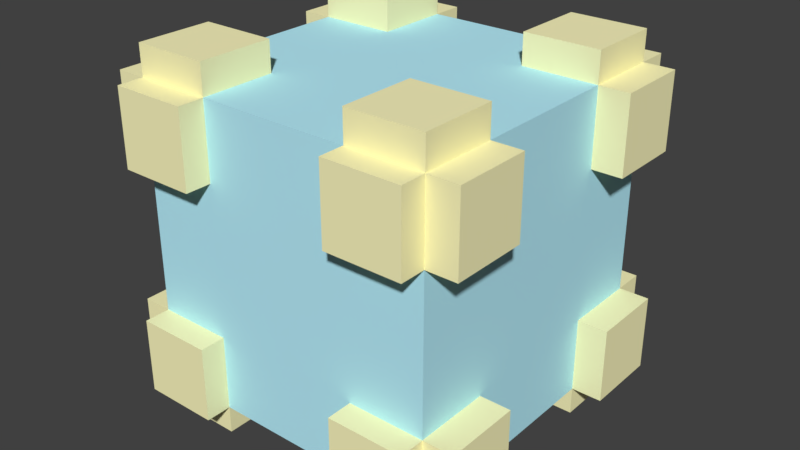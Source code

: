 # Source: PlayerDice.blend  (saved by Blender 2.79.0; exported with 4.5.12 LTS)
import bpy
from mathutils import Matrix  # noqa: F401  (used for matrix-valued properties, if any)

bpy.ops.wm.read_factory_settings(use_empty=True)
scene = bpy.context.scene
scene.name = 'Scene'

# ---- collections
col_collection_1 = bpy.data.collections.new('Collection 1'); scene.collection.children.link(col_collection_1)

# ---- materials (node trees are filled in below, after node groups)
mat_diebase = bpy.data.materials.new('DieBase')
mat_diebase.alpha_threshold = 0.0
mat_diebase.use_transparent_shadow = False
mat_diebase.diffuse_color = (0.491, 0.8746, 1.0, 1.0)
mat_diebase.roughness = 0.5
mat_pegs = bpy.data.materials.new('Pegs')
mat_pegs.alpha_threshold = 0.0
mat_pegs.use_transparent_shadow = False
mat_pegs.diffuse_color = (1.0, 0.9554, 0.5364, 1.0)
mat_pegs.roughness = 0.5

# ---- material node trees

# ---- world
world_world = bpy.data.worlds.new('World'); scene.world = world_world
world_world.color = (0.05088, 0.05088, 0.05088)
world_world.use_sun_shadow = False
world_world.sun_shadow_jitter_overblur = 0.0
world_world.cycles.sampling_method = 'MANUAL'

# ---- meshes
me_cube_002 = bpy.data.meshes.new('Cube.002')
me_cube_002.from_pydata([(-1.042, -0.8702, 0.0963), (-1.042, -0.8702, 2.096), (-1.042, 1.13, 0.0963), (-1.042, 1.13, 2.096), (0.958, -0.8702, 0.0963), (0.958, -0.8702, 2.096), (0.958, 1.13, 0.0963), (0.958, 1.13, 2.096), (-1.042, 0.1298, 0.0963), (-1.042, -0.8702, 1.096), (-1.042, 0.1298, 2.096), (-1.042, 1.13, 1.096), (-0.04198, 1.13, 0.0963), (-0.04198, 1.13, 2.096), (0.958, 1.13, 1.096), (0.958, 0.1298, 0.0963), (0.958, 0.1298, 2.096), (0.958, -0.8702, 1.096), (-0.04198, -0.8702, 0.0963), (-0.04198, -0.8702, 2.096), (-0.04198, 0.1298, 2.096), (-0.04198, 0.1298, 0.0963), (-0.04198, -0.8702, 1.096), (0.958, 0.1298, 1.096), (-0.04198, 1.13, 1.096), (-1.042, 0.1298, 1.096), (-1.042, -0.3702, 0.0963), (-1.042, -0.8702, 1.596), (-1.042, 0.6298, 2.096), (-1.042, 1.13, 0.5963), (-0.542, 1.13, 0.0963), (0.458, 1.13, 2.096), (0.958, 1.13, 0.5963), (0.958, 0.6298, 0.0963), (0.958, -0.3702, 2.096), (0.958, -0.8702, 0.5963), (0.458, -0.8702, 0.0963), (-0.542, -0.8702, 2.096), (-1.042, 0.6298, 0.0963), (-1.042, -0.8702, 0.5963), (-1.042, -0.3702, 2.096), (-1.042, 1.13, 1.596), (0.458, 1.13, 0.0963), (-0.542, 1.13, 2.096), (0.958, 1.13, 1.596), (0.958, -0.3702, 0.0963), (0.958, 0.6298, 2.096), (0.958, -0.8702, 1.596), (-0.542, -0.8702, 0.0963), (0.458, -0.8702, 2.096), (-0.04198, -0.3702, 2.096), (-0.04198, 0.6298, 2.096), (0.458, 0.1298, 2.096), (-0.542, 0.1298, 2.096), (-0.04198, -0.3702, 0.0963), (-0.04198, 0.6298, 0.0963), (-0.542, 0.1298, 0.0963), (0.458, 0.1298, 0.0963), (-0.542, -0.8702, 1.096), (0.458, -0.8702, 1.096), (-0.04198, -0.8702, 0.5963), (-0.04198, -0.8702, 1.596), (0.958, -0.3702, 1.096), (0.958, 0.6298, 1.096), (0.958, 0.1298, 0.5963), (0.958, 0.1298, 1.596), (0.458, 1.13, 1.096), (-0.542, 1.13, 1.096), (-0.04198, 1.13, 0.5963), (-0.04198, 1.13, 1.596), (-1.042, 0.6298, 1.096), (-1.042, -0.3702, 1.096), (-1.042, 0.1298, 0.5963), (-1.042, 0.1298, 1.596), (-1.042, -0.3702, 1.596), (-1.042, -0.3702, 0.5963), (-1.042, 0.6298, 0.5963), (-0.542, 1.13, 1.596), (-0.542, 1.13, 0.5963), (0.458, 1.13, 0.5963), (0.958, 0.6298, 1.596), (0.958, 0.6298, 0.5963), (0.958, -0.3702, 0.5963), (0.458, -0.8702, 1.596), (0.458, -0.8702, 0.5963), (-0.542, -0.8702, 0.5963), (0.458, 0.6298, 0.0963), (-0.542, 0.6298, 0.0963), (-0.542, -0.3702, 0.0963), (-0.542, 0.6298, 2.096), (0.458, 0.6298, 2.096), (0.458, -0.3702, 2.096), (-0.542, -0.3702, 2.096), (0.458, -0.3702, 0.0963), (-0.542, -0.8702, 1.596), (0.958, -0.3702, 1.596), (0.458, 1.13, 1.596), (-1.042, 0.6298, 1.596), (-1.042, 0.6298, 2.296), (-1.042, 1.13, 2.296), (0.458, 1.13, 2.296), (0.958, 1.13, 2.296), (0.958, -0.3702, 2.296), (0.958, -0.8702, 2.296), (-0.542, -0.8702, 2.296), (-1.042, -0.8702, 2.296), (-1.042, -0.3702, 2.296), (-0.542, 1.13, 2.296), (0.958, 0.6298, 2.296), (0.458, -0.8702, 2.296), (-0.542, 0.6298, 2.296), (0.458, 0.6298, 2.296), (0.458, -0.3702, 2.296), (-0.542, -0.3702, 2.296), (-1.242, -0.3702, 0.0963), (-1.242, -0.8702, 0.0963), (-1.242, -0.8702, 1.596), (-1.242, -0.8702, 2.096), (-1.242, 0.6298, 2.096), (-1.242, 1.13, 2.096), (-1.242, 1.13, 0.5963), (-1.242, 1.13, 0.0963), (-1.242, 0.6298, 0.0963), (-1.242, -0.8702, 0.5963), (-1.242, -0.3702, 2.096), (-1.242, 1.13, 1.596), (-1.242, -0.3702, 1.596), (-1.242, -0.3702, 0.5963), (-1.242, 0.6298, 0.5963), (-1.242, 0.6298, 1.596), (1.158, 1.13, 0.5963), (1.158, 1.13, 0.0963), (1.158, 0.6298, 0.0963), (1.158, -0.3702, 2.096), (1.158, -0.8702, 2.096), (1.158, -0.8702, 0.5963), (1.158, -0.8702, 0.0963), (1.158, 1.13, 2.096), (1.158, 1.13, 1.596), (1.158, -0.3702, 0.0963), (1.158, 0.6298, 2.096), (1.158, -0.8702, 1.596), (1.158, 0.6298, 1.596), (1.158, 0.6298, 0.5963), (1.158, -0.3702, 0.5963), (1.158, -0.3702, 1.596), (-1.042, -0.3702, -0.08713), (-1.042, -0.8702, -0.08713), (-0.542, 1.13, -0.08713), (-1.042, 1.13, -0.08713), (0.958, 0.6298, -0.08713), (0.958, 1.13, -0.08713), (0.458, -0.8702, -0.08713), (0.958, -0.8702, -0.08713), (-1.042, 0.6298, -0.08713), (0.458, 1.13, -0.08713), (0.958, -0.3702, -0.08713), (-0.542, -0.8702, -0.08713), (0.458, 0.6298, -0.08713), (-0.542, 0.6298, -0.08713), (-0.542, -0.3702, -0.08713), (0.458, -0.3702, -0.08713), (-1.042, -1.04, 1.596), (-1.042, -1.04, 2.096), (0.958, -1.04, 0.5963), (0.958, -1.04, 0.0963), (0.458, -1.04, 0.0963), (-0.542, -1.04, 2.096), (-1.042, -1.04, 0.0963), (-1.042, -1.04, 0.5963), (0.958, -1.04, 2.096), (0.958, -1.04, 1.596), (-0.542, -1.04, 0.0963), (0.458, -1.04, 2.096), (0.458, -1.04, 1.596), (0.458, -1.04, 0.5963), (-0.542, -1.04, 0.5963), (-0.542, -1.04, 1.596), (-1.042, 1.342, 0.5963), (-1.042, 1.342, 0.0963), (-0.542, 1.342, 0.0963), (0.458, 1.342, 2.096), (0.958, 1.342, 2.096), (0.958, 1.342, 0.5963), (0.958, 1.342, 0.0963), (-1.042, 1.342, 2.096), (-1.042, 1.342, 1.596), (0.458, 1.342, 0.0963), (-0.542, 1.342, 2.096), (0.958, 1.342, 1.596), (-0.542, 1.342, 1.596), (-0.542, 1.342, 0.5963), (0.458, 1.342, 0.5963), (0.458, 1.342, 1.596)], [], [(97, 28, 118, 129), (31, 7, 182, 181), (6, 32, 130, 131), (27, 94, 177, 162), (93, 45, 156, 161), (31, 90, 111, 100), (91, 50, 19, 49), (90, 51, 20, 52), (89, 28, 10, 53), (88, 54, 18, 48), (87, 55, 21, 56), (86, 33, 15, 57), (85, 58, 9, 39), (84, 59, 22, 60), (83, 49, 19, 61), (82, 62, 17, 35), (81, 63, 23, 64), (80, 46, 16, 65), (79, 66, 14, 32), (78, 67, 24, 68), (77, 43, 13, 69), (76, 70, 11, 29), (75, 71, 25, 72), (74, 40, 10, 73), (71, 74, 73, 25), (9, 27, 74, 71), (75, 26, 114, 127), (26, 75, 72, 8), (39, 75, 127, 123), (39, 9, 71, 75), (3, 41, 125, 119), (8, 72, 76, 38), (72, 25, 70, 76), (67, 77, 69, 24), (11, 41, 77, 67), (6, 42, 187, 184), (30, 78, 68, 12), (30, 2, 179, 180), (29, 11, 67, 78), (41, 3, 185, 186), (12, 68, 79, 42), (68, 24, 66, 79), (63, 80, 65, 23), (14, 44, 80, 63), (95, 34, 133, 145), (33, 81, 64, 15), (46, 80, 142, 140), (32, 14, 63, 81), (45, 82, 144, 139), (15, 64, 82, 45), (64, 23, 62, 82), (59, 83, 61, 22), (17, 47, 83, 59), (84, 36, 166, 175), (36, 84, 60, 18), (5, 49, 173, 170), (35, 17, 59, 84), (35, 84, 175, 164), (18, 60, 85, 48), (60, 22, 58, 85), (55, 86, 57, 21), (12, 42, 86, 55), (86, 42, 155, 158), (38, 87, 56, 8), (88, 48, 157, 160), (30, 12, 55, 87), (2, 30, 148, 149), (8, 56, 88, 26), (56, 21, 54, 88), (51, 89, 53, 20), (13, 43, 89, 51), (37, 92, 113, 104), (46, 90, 52, 16), (7, 31, 100, 101), (31, 13, 51, 90), (49, 5, 103, 109), (16, 52, 91, 34), (52, 20, 50, 91), (50, 92, 37, 19), (20, 53, 92, 50), (53, 10, 40, 92), (54, 93, 36, 18), (21, 57, 93, 54), (57, 15, 45, 93), (58, 94, 27, 9), (22, 61, 94, 58), (61, 19, 37, 94), (62, 95, 47, 17), (23, 65, 95, 62), (65, 16, 34, 95), (66, 96, 44, 14), (24, 69, 96, 66), (69, 13, 31, 96), (70, 97, 41, 11), (25, 73, 97, 70), (73, 10, 28, 97), (113, 106, 105, 104), (107, 99, 98, 110), (101, 100, 111, 108), (102, 112, 109, 103), (43, 3, 99, 107), (90, 46, 108, 111), (5, 34, 102, 103), (92, 40, 106, 113), (91, 49, 109, 112), (46, 7, 101, 108), (89, 43, 107, 110), (3, 28, 98, 99), (40, 1, 105, 106), (34, 91, 112, 102), (1, 37, 104, 105), (28, 89, 110, 98), (129, 118, 119, 125), (116, 117, 124, 126), (115, 123, 127, 114), (122, 128, 120, 121), (26, 0, 115, 114), (76, 29, 120, 128), (74, 27, 116, 126), (2, 38, 122, 121), (27, 1, 117, 116), (0, 39, 123, 115), (28, 3, 119, 118), (38, 76, 128, 122), (1, 40, 124, 117), (40, 74, 126, 124), (41, 97, 129, 125), (29, 2, 121, 120), (145, 133, 134, 141), (138, 137, 140, 142), (131, 130, 143, 132), (139, 144, 135, 136), (32, 81, 143, 130), (44, 7, 137, 138), (33, 6, 131, 132), (81, 33, 132, 143), (4, 45, 139, 136), (34, 5, 134, 133), (7, 46, 140, 137), (35, 4, 136, 135), (82, 35, 135, 144), (47, 95, 145, 141), (5, 47, 141, 134), (80, 44, 138, 142), (161, 156, 153, 152), (155, 151, 150, 158), (149, 148, 159, 154), (146, 160, 157, 147), (42, 6, 151, 155), (26, 88, 160, 146), (33, 86, 158, 150), (6, 33, 150, 151), (0, 26, 146, 147), (45, 4, 153, 156), (38, 2, 149, 154), (30, 87, 159, 148), (36, 93, 161, 152), (87, 38, 154, 159), (4, 36, 152, 153), (48, 0, 147, 157), (177, 167, 163, 162), (171, 170, 173, 174), (165, 164, 175, 166), (172, 176, 169, 168), (85, 39, 169, 176), (83, 47, 171, 174), (1, 27, 162, 163), (94, 37, 167, 177), (48, 85, 176, 172), (4, 35, 164, 165), (39, 0, 168, 169), (49, 83, 174, 173), (47, 5, 170, 171), (36, 4, 165, 166), (0, 48, 172, 168), (37, 1, 163, 167), (193, 181, 182, 189), (186, 185, 188, 190), (179, 178, 191, 180), (187, 192, 183, 184), (79, 32, 183, 192), (77, 41, 186, 190), (3, 43, 188, 185), (32, 6, 184, 183), (44, 96, 193, 189), (7, 44, 189, 182), (42, 79, 192, 187), (43, 77, 190, 188), (96, 31, 181, 193), (29, 78, 191, 178), (78, 30, 180, 191), (2, 29, 178, 179)])
me_cube_002.polygons.foreach_set('material_index', [1, 1, 1, 1, 1, 1, 0, 0, 0, 0, 0, 0, 0, 0, 0, 0, 0, 0, 0, 0, 0, 0, 0, 0, 0, 0, 1, 0, 1, 0, 1, 0, 0, 0, 0, 1, 0, 1, 0, 1, 0, 0, 0, 0, 1, 0, 1, 0, 1, 0, 0, 0, 0, 1, 0, 1, 0, 1, 0, 0, 0, 0, 1, 0, 1, 0, 1, 0, 0, 0, 0, 1, 0, 1, 0, 1, 0, 0, 0, 0, 0, 0, 0, 0, 0, 0, 0, 0, 0, 0, 0, 0, 0, 0, 0, 0, 1, 1, 1, 1, 1, 1, 1, 1, 1, 1, 1, 1, 1, 1, 1, 1, 1, 1, 1, 1, 1, 1, 1, 1, 1, 1, 1, 1, 1, 1, 1, 1, 1, 1, 1, 1, 1, 1, 1, 1, 1, 1, 1, 1, 1, 1, 1, 1, 1, 1, 1, 1, 1, 1, 1, 1, 1, 1, 1, 1, 1, 1, 1, 1, 1, 1, 1, 1, 1, 1, 1, 1, 1, 1, 1, 1, 1, 1, 1, 1, 1, 1, 1, 1, 1, 1, 1, 1, 1, 1, 1, 1, 1, 1, 1, 1])
me_cube_002.materials.append(mat_diebase)
me_cube_002.materials.append(mat_pegs)
me_cube_002.use_remesh_preserve_volume = False
me_cube_002.use_remesh_preserve_attributes = False
me_cube_002.use_mirror_vertex_groups = False
me_cube_002.update()

# ---- objects
ob_playerdice = bpy.data.objects.new('playerDice', me_cube_002)

# ---- transforms, parenting, visibility, modifiers, constraints
ob_playerdice.location = (0.0, 0.0, 0.0)
ob_playerdice.lineart.crease_threshold = 0.0

# ---- collection membership
col_collection_1.objects.link(ob_playerdice)

# ---- scene / render settings (as saved in the file)
scene.frame_start = 1; scene.frame_end = 250; scene.frame_set(1)
scene.render.engine = 'BLENDER_EEVEE_NEXT'
scene.render.resolution_percentage = 50
scene.render.dither_intensity = 0.0
scene.cycles.use_denoising = False
scene.cycles.samples = 128
scene.cycles.sampling_pattern = 'TABULATED_SOBOL'
scene.cycles.use_adaptive_sampling = False
scene.cycles.use_light_tree = False
scene.cycles.blur_glossy = 0.0
scene.cycles.sample_clamp_indirect = 0.0
scene.view_settings.view_transform = 'Standard'
bpy.context.view_layer.update()

# ---- added for rendering (the .blend has no active camera and no usable light): camera, sun
cam_auto = bpy.data.cameras.new('AutoCamera')
cam_auto.lens = 50.0
cam_auto.sensor_width = 36.0
cam_auto.clip_end = 1000.0
ob_auto_camera = bpy.data.objects.new('AutoCamera', cam_auto)
scene.collection.objects.link(ob_auto_camera)
ob_auto_camera.location = (3.78616, -4.44278, 4.1671)
ob_auto_camera.rotation_euler = (1.09748, -7.21219e-08, 0.694738)
scene.camera = ob_auto_camera
light_auto_sun = bpy.data.lights.new('AutoSun', 'SUN')
light_auto_sun.energy = 3.0
light_auto_sun.angle = 0.0523599
ob_auto_sun = bpy.data.objects.new('AutoSun', light_auto_sun)
scene.collection.objects.link(ob_auto_sun)
ob_auto_sun.rotation_euler = (0.872665, 0.174533, 0.523599)
bpy.context.view_layer.update()
